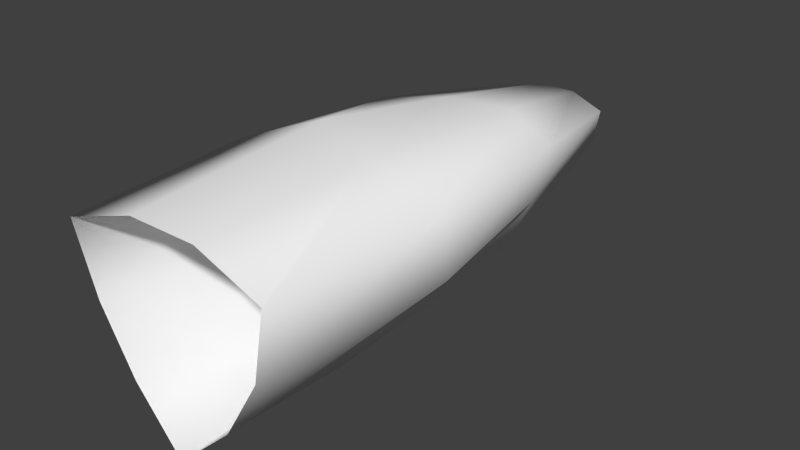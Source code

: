 # Source: ant4.blend  (saved by Blender 2.77.0; exported with 4.5.12 LTS)
import bpy
from mathutils import Matrix  # noqa: F401  (used for matrix-valued properties, if any)

bpy.ops.wm.read_factory_settings(use_empty=True)
scene = bpy.context.scene
scene.name = 'Scene'

# ---- collections
col_collection_1 = bpy.data.collections.new('Collection 1'); scene.collection.children.link(col_collection_1)

# ---- materials (node trees are filled in below, after node groups)
mat_colobotmesh_mat_1 = bpy.data.materials.new('ColobotMesh_mat_1')
mat_colobotmesh_mat_1.alpha_threshold = 0.0
mat_colobotmesh_mat_1.use_transparent_shadow = False
mat_colobotmesh_mat_1.diffuse_color = (1.0, 1.0, 1.0, 1.0)
mat_colobotmesh_mat_1.specular_color = (0.0, 0.0, 0.0)
mat_colobotmesh_mat_1.roughness = 0.5

# ---- material node trees

# ---- world
world_world = bpy.data.worlds.new('World'); scene.world = world_world
world_world.color = (0.05088, 0.05088, 0.05088)
world_world.use_sun_shadow = False
world_world.sun_shadow_jitter_overblur = 0.0
world_world.cycles.sampling_method = 'NONE'
world_world.cycles.sample_map_resolution = 256

# ---- meshes
me_colobotmesh = bpy.data.meshes.new('ColobotMesh_')
me_colobotmesh.from_pydata([(0.003225, -0.1468, -1.007), (0.1242, 0.06269, -1.007), (0.003225, -0.2501, 0.01875), (0.2137, 0.1144, 0.01875), (-0.1177, 0.06269, -1.007), (-0.2072, 0.1144, 0.01875), (0.1976, 0.1051, -0.7022), (0.2274, 0.1223, -0.3602), (0.1519, -0.02701, -0.7254), (0.1116, -0.1313, -0.3834), (-0.1911, 0.1051, -0.7022), (-0.221, 0.1223, -0.3602), (0.003225, -0.2315, -0.7022), (0.003225, -0.266, -0.3602), (0.1106, -0.1501, 0.01009), (0.1808, -0.02864, 0.01009), (0.0576, -0.08507, -1.031), (0.09792, -0.01525, -1.031), (-0.05389, 0.1316, -0.7254), (0.05656, 0.1488, -0.3834), (-0.1743, -0.02864, 0.01009), (-0.1042, -0.1501, 0.01009), (-0.09147, -0.01525, -1.031), (-0.05115, -0.08507, -1.031), (-0.08833, -0.1259, -0.7254), (-0.1585, -0.03889, -0.3834), (-0.03709, 0.07893, -1.031), (0.04354, 0.07893, -1.031), (0.07337, 0.1574, 0.01009), (-0.06692, 0.1574, 0.01009), (0.08873, -0.1535, -0.7352), (0.2029, -0.03467, -0.4017), (0.08722, 0.1401, -0.7352), (-0.07278, 0.1796, -0.4017), (-0.1663, -0.008, -0.7352), (-0.1205, -0.1663, -0.4017), (0.01026, -0.003069, -1.058)], [], [(0, 16, 12), (1, 6, 8), (1, 27, 6), (4, 10, 18), (4, 22, 10), (0, 12, 24), (0, 23, 16), (13, 9, 2), (12, 30, 13), (13, 30, 9), (30, 8, 9), (12, 16, 30), (16, 17, 30), (30, 17, 8), (17, 1, 8), (9, 14, 2), (8, 31, 9), (9, 31, 14), (31, 15, 14), (8, 6, 31), (6, 7, 31), (31, 7, 15), (7, 3, 15), (7, 19, 3), (6, 32, 7), (7, 32, 19), (32, 18, 19), (6, 27, 32), (27, 26, 32), (32, 26, 18), (26, 4, 18), (19, 28, 3), (18, 33, 19), (19, 33, 28), (33, 29, 28), (18, 10, 33), (10, 11, 33), (33, 11, 29), (11, 5, 29), (11, 25, 5), (10, 34, 11), (11, 34, 25), (34, 24, 25), (10, 22, 34), (22, 23, 34), (34, 23, 24), (23, 0, 24), (25, 20, 5), (24, 35, 25), (25, 35, 20), (35, 21, 20), (24, 12, 35), (12, 13, 35), (35, 13, 21), (13, 2, 21), (17, 27, 1), (16, 36, 17), (17, 36, 27), (36, 26, 27), (16, 23, 36), (23, 22, 36), (36, 22, 26), (22, 4, 26)])
me_colobotmesh.polygons.foreach_set('use_smooth', [True] * 63)
_uv = me_colobotmesh.uv_layers.new(name='UV_1')
_uv.uv.foreach_set('vector', [0.001953, 0.7285, 0.001953, 0.7337, 0.08398, 0.7259, 0.001953, 0.7442, 0.08398, 0.7455, 0.08398, 0.7363, 0.001953, 0.7207, 0.001953, 0.7207, 0.08398, 0.7298, 0.001953, 0.7207, 0.08398, 0.7298, 0.08398, 0.7298, 0.001953, 0.7442, 0.001953, 0.7389, 0.08398, 0.7455, 0.001953, 0.7285, 0.08398, 0.7259, 0.08398, 0.735, 0.7969, 0.9707, 0.7923, 0.9798, 0.8014, 0.9798, 0.166, 0.7233, 0.166, 0.7285, 0.248, 0.7207, 0.08398, 0.7259, 0.08398, 0.7311, 0.166, 0.7233, 0.166, 0.7233, 0.08398, 0.7311, 0.166, 0.7285, 0.08398, 0.7311, 0.08398, 0.7363, 0.166, 0.7285, 0.08398, 0.7259, 0.001953, 0.7337, 0.08398, 0.7311, 0.001953, 0.7337, 0.001953, 0.7389, 0.08398, 0.7311, 0.08398, 0.7311, 0.001953, 0.7389, 0.08398, 0.7363, 0.001953, 0.7389, 0.001953, 0.7442, 0.08398, 0.7363, 0.166, 0.7285, 0.248, 0.7298, 0.248, 0.7207, 0.08398, 0.7363, 0.166, 0.7376, 0.166, 0.7285, 0.166, 0.7285, 0.166, 0.7376, 0.248, 0.7298, 0.166, 0.7376, 0.248, 0.7389, 0.248, 0.7298, 0.08398, 0.7363, 0.08398, 0.7455, 0.166, 0.7376, 0.08398, 0.7455, 0.166, 0.7468, 0.166, 0.7376, 0.166, 0.7376, 0.166, 0.7468, 0.248, 0.7389, 0.166, 0.7468, 0.248, 0.748, 0.248, 0.7389, 0.166, 0.7389, 0.166, 0.7389, 0.248, 0.748, 0.08398, 0.7298, 0.08398, 0.7298, 0.166, 0.7389, 0.166, 0.7389, 0.08398, 0.7298, 0.166, 0.7389, 0.08398, 0.7298, 0.08398, 0.7298, 0.166, 0.7389, 0.08398, 0.7298, 0.001953, 0.7207, 0.08398, 0.7298, 0.001953, 0.7207, 0.001953, 0.7207, 0.08398, 0.7298, 0.08398, 0.7298, 0.001953, 0.7207, 0.08398, 0.7298, 0.001953, 0.7207, 0.001953, 0.7207, 0.08398, 0.7298, 0.166, 0.7389, 0.248, 0.748, 0.248, 0.748, 0.08398, 0.7298, 0.166, 0.7389, 0.166, 0.7389, 0.166, 0.7389, 0.166, 0.7389, 0.248, 0.748, 0.166, 0.7389, 0.248, 0.748, 0.248, 0.748, 0.08398, 0.7298, 0.08398, 0.7298, 0.166, 0.7389, 0.08398, 0.7298, 0.166, 0.7389, 0.166, 0.7389, 0.166, 0.7389, 0.166, 0.7389, 0.248, 0.748, 0.166, 0.7389, 0.248, 0.748, 0.248, 0.748, 0.166, 0.7468, 0.166, 0.7415, 0.248, 0.748, 0.08398, 0.7455, 0.08398, 0.7402, 0.166, 0.7468, 0.166, 0.7468, 0.08398, 0.7402, 0.166, 0.7415, 0.08398, 0.7402, 0.08398, 0.735, 0.166, 0.7415, 0.08398, 0.7455, 0.001953, 0.7389, 0.08398, 0.7402, 0.001953, 0.7389, 0.001953, 0.7337, 0.08398, 0.7402, 0.08398, 0.7402, 0.001953, 0.7337, 0.08398, 0.735, 0.001953, 0.7337, 0.001953, 0.7285, 0.08398, 0.735, 0.166, 0.7415, 0.248, 0.7389, 0.248, 0.748, 0.08398, 0.735, 0.166, 0.7324, 0.166, 0.7415, 0.166, 0.7415, 0.166, 0.7324, 0.248, 0.7389, 0.166, 0.7324, 0.248, 0.7298, 0.248, 0.7389, 0.08398, 0.735, 0.08398, 0.7259, 0.166, 0.7324, 0.08398, 0.7259, 0.166, 0.7233, 0.166, 0.7324, 0.166, 0.7324, 0.166, 0.7233, 0.248, 0.7298, 0.166, 0.7233, 0.248, 0.7207, 0.248, 0.7298, 0.806, 0.9889, 0.8014, 0.998, 0.8105, 0.998, 0.8014, 0.9798, 0.7969, 0.9889, 0.806, 0.9889, 0.806, 0.9889, 0.7969, 0.9889, 0.8014, 0.998, 0.7969, 0.9889, 0.7923, 0.998, 0.8014, 0.998, 0.8014, 0.9798, 0.7923, 0.9798, 0.7969, 0.9889, 0.7923, 0.9798, 0.7878, 0.9889, 0.7969, 0.9889, 0.7969, 0.9889, 0.7878, 0.9889, 0.7923, 0.998, 0.7878, 0.9889, 0.7832, 0.998, 0.7923, 0.998])
me_colobotmesh.materials.append(mat_colobotmesh_mat_1)
me_colobotmesh.use_remesh_preserve_volume = False
me_colobotmesh.use_remesh_preserve_attributes = False
me_colobotmesh.use_mirror_vertex_groups = False
me_colobotmesh.update()

# ---- objects
ob_colobotmesh_1 = bpy.data.objects.new('ColobotMesh_1', me_colobotmesh)

# ---- transforms, parenting, visibility, modifiers, constraints
ob_colobotmesh_1.location = (0.0, 0.0, 0.0)
ob_colobotmesh_1.rotation_euler = (1.571, 0.0, 0.0)
ob_colobotmesh_1.lineart.crease_threshold = 0.0

# ---- collection membership
col_collection_1.objects.link(ob_colobotmesh_1)

# ---- scene / render settings (as saved in the file)
scene.frame_start = 1; scene.frame_end = 250; scene.frame_set(1)
scene.render.engine = 'BLENDER_EEVEE_NEXT'
scene.render.resolution_percentage = 50
scene.render.dither_intensity = 0.0
scene.cycles.use_denoising = False
scene.cycles.samples = 10
scene.cycles.sampling_pattern = 'TABULATED_SOBOL'
scene.cycles.light_sampling_threshold = 0.0
scene.cycles.use_adaptive_sampling = False
scene.cycles.use_light_tree = False
scene.cycles.blur_glossy = 0.0
scene.cycles.volume_bounces = 1
scene.cycles.pixel_filter_type = 'GAUSSIAN'
scene.cycles.sample_clamp_indirect = 0.0
scene.view_settings.view_transform = 'Standard'
bpy.context.view_layer.update()

# ---- added for rendering (the .blend has no active camera and no usable light): camera, sun
cam_auto = bpy.data.cameras.new('AutoCamera')
cam_auto.lens = 50.0
cam_auto.sensor_width = 36.0
cam_auto.clip_end = 1000.0
ob_auto_camera = bpy.data.objects.new('AutoCamera', cam_auto)
scene.collection.objects.link(ob_auto_camera)
ob_auto_camera.location = (1.15844, -0.866633, 0.880973)
ob_auto_camera.rotation_euler = (1.09748, -7.21219e-08, 0.694738)
scene.camera = ob_auto_camera
light_auto_sun = bpy.data.lights.new('AutoSun', 'SUN')
light_auto_sun.energy = 3.0
light_auto_sun.angle = 0.0523599
ob_auto_sun = bpy.data.objects.new('AutoSun', light_auto_sun)
scene.collection.objects.link(ob_auto_sun)
ob_auto_sun.rotation_euler = (0.872665, 0.174533, 0.523599)
bpy.context.view_layer.update()
